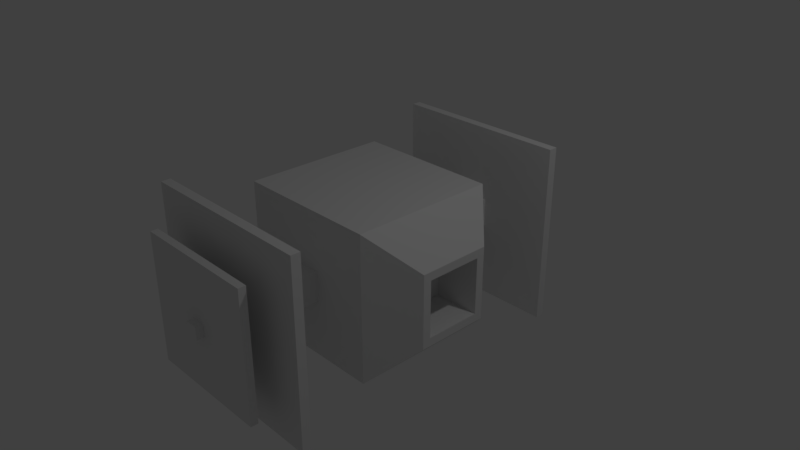 # Source: ship2.blend  (saved by Blender 2.78.0; exported with 4.5.12 LTS)
import bpy
from mathutils import Matrix  # noqa: F401  (used for matrix-valued properties, if any)

bpy.ops.wm.read_factory_settings(use_empty=True)
scene = bpy.context.scene
scene.name = 'Scene'

# ---- collections
col_collection_1 = bpy.data.collections.new('Collection 1'); scene.collection.children.link(col_collection_1)

# ---- materials (node trees are filled in below, after node groups)
mat_material = bpy.data.materials.new('Material')
mat_material.alpha_threshold = 0.0
mat_material.use_transparent_shadow = False
mat_material.roughness = 0.5
mat_material.line_color = (0.0, 0.0, 0.0, 1.0)

# ---- material node trees

# ---- world
world_world = bpy.data.worlds.new('World'); scene.world = world_world
world_world.color = (0.05088, 0.05088, 0.05088)
world_world.use_sun_shadow = False
world_world.sun_shadow_jitter_overblur = 0.0
world_world.cycles.sampling_method = 'MANUAL'

# ---- cameras
cam_camera = bpy.data.cameras.new('Camera')
cam_camera.clip_end = 100.0
cam_camera.lens = 35.0
cam_camera.sensor_width = 32.0
cam_camera.sensor_height = 18.0
cam_camera.ortho_scale = 7.314
cam_camera.dof.focus_distance = 0.0
cam_camera.dof.aperture_fstop = 128.0

# ---- lights
light_lamp = bpy.data.lights.new('Lamp', 'POINT')
light_lamp.transmission_factor = 0.0
light_lamp.cutoff_distance = 30.0
light_lamp.energy = 100.0
light_lamp.shadow_buffer_clip_start = 1.001
light_lamp.shadow_soft_size = 0.1
light_lamp.shadow_maximum_resolution = 0.006
light_lamp.use_absolute_resolution = True

# ---- meshes
me_cube_001 = bpy.data.meshes.new('Cube.001')
me_cube_001.from_pydata([(-1.0, -1.0, -1.0), (-1.0, 1.0, -1.0), (-1.0, -1.0, 1.0), (-1.0, 1.0, 1.0), (-1.5, -0.5, -0.5), (-1.5, 0.5, -0.5), (-1.5, -0.5, 0.5), (-1.5, 0.5, 0.5), (1.5, 0.5, -0.5), (1.5, -0.5, -0.5), (1.5, 0.5, 0.5), (1.5, -0.5, 0.5), (1.5, 0.3865, -0.3865), (1.5, -0.3865, -0.3865), (1.5, 0.3865, 0.3865), (1.5, -0.3865, 0.3865), (0.87, 0.3865, -0.3865), (0.87, -0.3865, -0.3865), (0.87, 0.3865, 0.3865), (0.87, -0.3865, 0.3865), (0.0875, 2.512, -0.0875), (-0.0875, 2.512, -0.0875), (0.0875, 2.512, 0.0875), (-0.0875, 2.512, 0.0875), (0.0875, 2.612, -0.0875), (-0.0875, 2.612, -0.0875), (0.0875, 2.612, 0.0875), (-0.0875, 2.612, 0.0875), (0.0875, -2.512, -0.0875), (-0.0875, -2.512, -0.0875), (0.0875, -2.512, 0.0875), (-0.0875, -2.512, 0.0875), (0.0875, -2.612, -0.0875), (-0.0875, -2.612, -0.0875), (0.0875, -2.612, 0.0875), (-0.0875, -2.612, 0.0875)], [], [(2, 3, 7, 6), (3, 1, 5, 7), (1, 0, 4, 5), (0, 2, 6, 4), (11, 9, 13, 15), (9, 8, 12, 13), (10, 11, 15, 14), (8, 10, 14, 12), (16, 18, 19, 17), (21, 23, 27, 25), (26, 24, 25, 27), (20, 21, 25, 24), (23, 22, 26, 27), (22, 20, 24, 26), (28, 30, 34, 32), (32, 34, 35, 33), (31, 29, 33, 35), (29, 28, 32, 33), (30, 31, 35, 34)])
me_cube_001.materials.append(mat_material)
me_cube_001.use_remesh_preserve_volume = False
me_cube_001.use_remesh_preserve_attributes = False
me_cube_001.use_mirror_vertex_groups = False
me_cube_001.update()
me_cube = bpy.data.meshes.new('Cube')
me_cube.from_pydata([(1.0, 1.0, -1.0), (1.0, -1.0, -1.0), (-1.0, -1.0, -1.0), (-1.0, 1.0, -1.0), (1.0, 1.0, 1.0), (1.0, -1.0, 1.0), (-1.0, -1.0, 1.0), (-1.0, 1.0, 1.0), (-1.5, -0.5, -0.5), (-1.5, 0.5, -0.5), (-1.5, -0.5, 0.5), (-1.5, 0.5, 0.5), (1.5, 0.5, -0.5), (1.5, -0.5, -0.5), (1.5, 0.5, 0.5), (1.5, -0.5, 0.5), (0.2, 1.0, -0.2), (-0.2, 1.0, -0.2), (0.2, 1.0, 0.2), (-0.2, 1.0, 0.2), (0.2, -1.0, -0.2), (-0.2, -1.0, -0.2), (0.2, -1.0, 0.2), (-0.2, -1.0, 0.2), (0.2, -2.0, -0.2), (-0.2, -2.0, -0.2), (0.2, -2.0, 0.2), (-0.2, -2.0, 0.2), (0.2, 2.0, -0.2), (-0.2, 2.0, -0.2), (0.2, 2.0, 0.2), (-0.2, 2.0, 0.2), (1.25, -1.987, -1.25), (-1.25, -1.987, -1.25), (1.25, -1.987, 1.25), (-1.25, -1.987, 1.25), (1.25, -2.112, -1.25), (-1.25, -2.112, -1.25), (1.25, -2.112, 1.25), (-1.25, -2.112, 1.25), (1.25, 1.988, -1.25), (-1.25, 1.988, -1.25), (1.25, 1.987, 1.25), (-1.25, 1.988, 1.25), (1.25, 2.112, -1.25), (-1.25, 2.112, -1.25), (1.25, 2.112, 1.25), (-1.25, 2.112, 1.25), (0.125, -2.112, -0.125), (-0.125, -2.112, -0.125), (0.125, -2.112, 0.125), (-0.125, -2.112, 0.125), (0.125, -2.412, -0.125), (-0.125, -2.412, -0.125), (0.125, -2.412, 0.125), (-0.125, -2.412, 0.125), (0.125, 2.112, -0.125), (-0.125, 2.112, -0.125), (0.125, 2.112, 0.125), (-0.125, 2.112, 0.125), (0.125, 2.412, -0.125), (-0.125, 2.412, -0.125), (0.125, 2.412, 0.125), (-0.125, 2.412, 0.125), (0.875, 2.412, -0.875), (-0.875, 2.412, -0.875), (0.875, 2.412, 0.875), (-0.875, 2.412, 0.875), (0.875, 2.512, -0.875), (-0.875, 2.512, -0.875), (0.875, 2.512, 0.875), (-0.875, 2.512, 0.875), (0.875, -2.412, -0.875), (-0.875, -2.412, -0.875), (0.875, -2.412, 0.875), (-0.875, -2.412, 0.875), (0.875, -2.512, -0.875), (-0.875, -2.512, -0.875), (0.875, -2.512, 0.875), (-0.875, -2.512, 0.875), (1.5, 0.3865, -0.3865), (1.5, -0.3865, -0.3865), (1.5, 0.3865, 0.3865), (1.5, -0.3865, 0.3865), (0.87, 0.3865, -0.3865), (0.87, -0.3865, -0.3865), (0.87, 0.3865, 0.3865), (0.87, -0.3865, 0.3865), (0.0875, 2.512, -0.0875), (-0.0875, 2.512, -0.0875), (0.0875, 2.512, 0.0875), (-0.0875, 2.512, 0.0875), (0.0875, -2.512, -0.0875), (-0.0875, -2.512, -0.0875), (0.0875, -2.512, 0.0875), (-0.0875, -2.512, 0.0875)], [], [(0, 1, 2, 3), (4, 7, 6, 5), (0, 4, 14, 12), (2, 1, 20, 21), (4, 0, 16, 18), (8, 10, 11, 9), (1, 0, 12, 13), (4, 5, 15, 14), (5, 1, 13, 15), (19, 18, 30, 31), (7, 4, 18, 19), (3, 7, 19, 17), (0, 3, 17, 16), (23, 21, 25, 27), (5, 6, 23, 22), (6, 2, 21, 23), (1, 5, 22, 20), (27, 25, 33, 35), (21, 20, 24, 25), (22, 23, 27, 26), (20, 22, 26, 24), (31, 30, 42, 43), (18, 16, 28, 30), (17, 19, 31, 29), (16, 17, 29, 28), (35, 33, 37, 39), (25, 24, 32, 33), (26, 27, 35, 34), (24, 26, 34, 32), (37, 36, 48, 49), (33, 32, 36, 37), (34, 35, 39, 38), (32, 34, 38, 36), (43, 42, 46, 47), (30, 28, 40, 42), (29, 31, 43, 41), (28, 29, 41, 40), (45, 47, 59, 57), (42, 40, 44, 46), (41, 43, 47, 45), (40, 41, 45, 44), (50, 51, 55, 54), (38, 39, 51, 50), (36, 38, 50, 48), (39, 37, 49, 51), (52, 54, 74, 72), (48, 50, 54, 52), (51, 49, 53, 55), (49, 48, 52, 53), (57, 59, 63, 61), (44, 45, 57, 56), (47, 46, 58, 59), (46, 44, 56, 58), (63, 62, 66, 67), (56, 57, 61, 60), (59, 58, 62, 63), (58, 56, 60, 62), (65, 67, 71, 69), (62, 60, 64, 66), (61, 63, 67, 65), (60, 61, 65, 64), (69, 71, 91, 89), (64, 65, 69, 68), (67, 66, 70, 71), (66, 64, 68, 70), (74, 75, 79, 78), (55, 53, 73, 75), (53, 52, 72, 73), (54, 55, 75, 74), (79, 77, 93, 95), (72, 74, 78, 76), (75, 73, 77, 79), (73, 72, 76, 77), (81, 80, 84, 85), (82, 83, 87, 86), (80, 82, 86, 84), (83, 81, 85, 87), (68, 69, 89, 88), (71, 70, 90, 91), (70, 68, 88, 90), (77, 76, 92, 93), (78, 79, 95, 94), (76, 78, 94, 92)])
me_cube.materials.append(mat_material)
me_cube.use_remesh_preserve_volume = False
me_cube.use_remesh_preserve_attributes = False
me_cube.use_mirror_vertex_groups = False
me_cube.update()

# ---- objects
ob_cube_001 = bpy.data.objects.new('Cube.001', me_cube_001)
ob_cube = bpy.data.objects.new('Cube', me_cube)
ob_lamp = bpy.data.objects.new('Lamp', light_lamp)
ob_camera = bpy.data.objects.new('Camera', cam_camera)

# ---- transforms, parenting, visibility, modifiers, constraints
ob_cube_001.location = (0.0, 0.0, 0.0)
ob_cube_001.lock_rotations_4d = False
ob_cube_001.empty_display_type = 'ARROWS'
ob_cube_001.lineart.crease_threshold = 0.0
ob_cube.location = (0.0, 0.0, 0.0)
ob_cube.lock_rotations_4d = False
ob_cube.empty_display_type = 'ARROWS'
ob_cube.lineart.crease_threshold = 0.0
ob_lamp.location = (4.076, 1.005, 5.904)
ob_lamp.rotation_euler = (0.6503, 0.05522, 1.866)
ob_lamp.lock_rotations_4d = False
ob_lamp.empty_display_type = 'ARROWS'
ob_lamp.color = (0.0, 0.0, 0.0, 0.0)
ob_lamp.lineart.crease_threshold = 0.0
ob_camera.location = (7.481, -6.508, 5.344)
ob_camera.rotation_euler = (1.109, 0.0, 0.8149)
ob_camera.lock_rotations_4d = False
ob_camera.empty_display_type = 'ARROWS'
ob_camera.color = (0.0, 0.0, 0.0, 0.0)
ob_camera.display_type = 'WIRE'
ob_camera.lineart.crease_threshold = 0.0

# ---- collection membership
col_collection_1.objects.link(ob_cube_001)
col_collection_1.objects.link(ob_cube)
col_collection_1.objects.link(ob_lamp)
col_collection_1.objects.link(ob_camera)

# ---- scene / render settings (as saved in the file)
scene.camera = ob_camera
scene.frame_start = 1; scene.frame_end = 250; scene.frame_set(1)
scene.render.engine = 'BLENDER_EEVEE_NEXT'
scene.render.resolution_percentage = 50
scene.render.dither_intensity = 0.0
scene.cycles.use_denoising = False
scene.cycles.samples = 128
scene.cycles.sampling_pattern = 'TABULATED_SOBOL'
scene.cycles.light_sampling_threshold = 0.0
scene.cycles.use_adaptive_sampling = False
scene.cycles.use_light_tree = False
scene.cycles.blur_glossy = 0.0
scene.cycles.sample_clamp_indirect = 0.0
scene.view_settings.view_transform = 'Standard'
bpy.context.view_layer.update()
